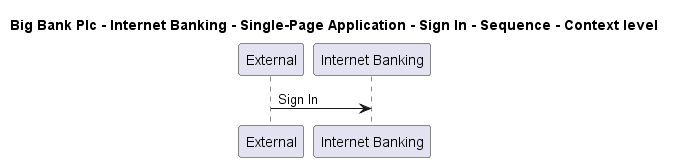

The diagram above was rendered by PlantUML. Its source (embedded in the PNG):
@startuml

title Big Bank Plc - Internet Banking - Single-Page Application - Sign In - Sequence - Context level

participant "External" as C4InterFlow.SoftwareSystems.ExternalSystem
participant "Internet Banking" as BigBankPlc.SoftwareSystems.InternetBanking

C4InterFlow.SoftwareSystems.ExternalSystem -> BigBankPlc.SoftwareSystems.InternetBanking : Sign In


@enduml